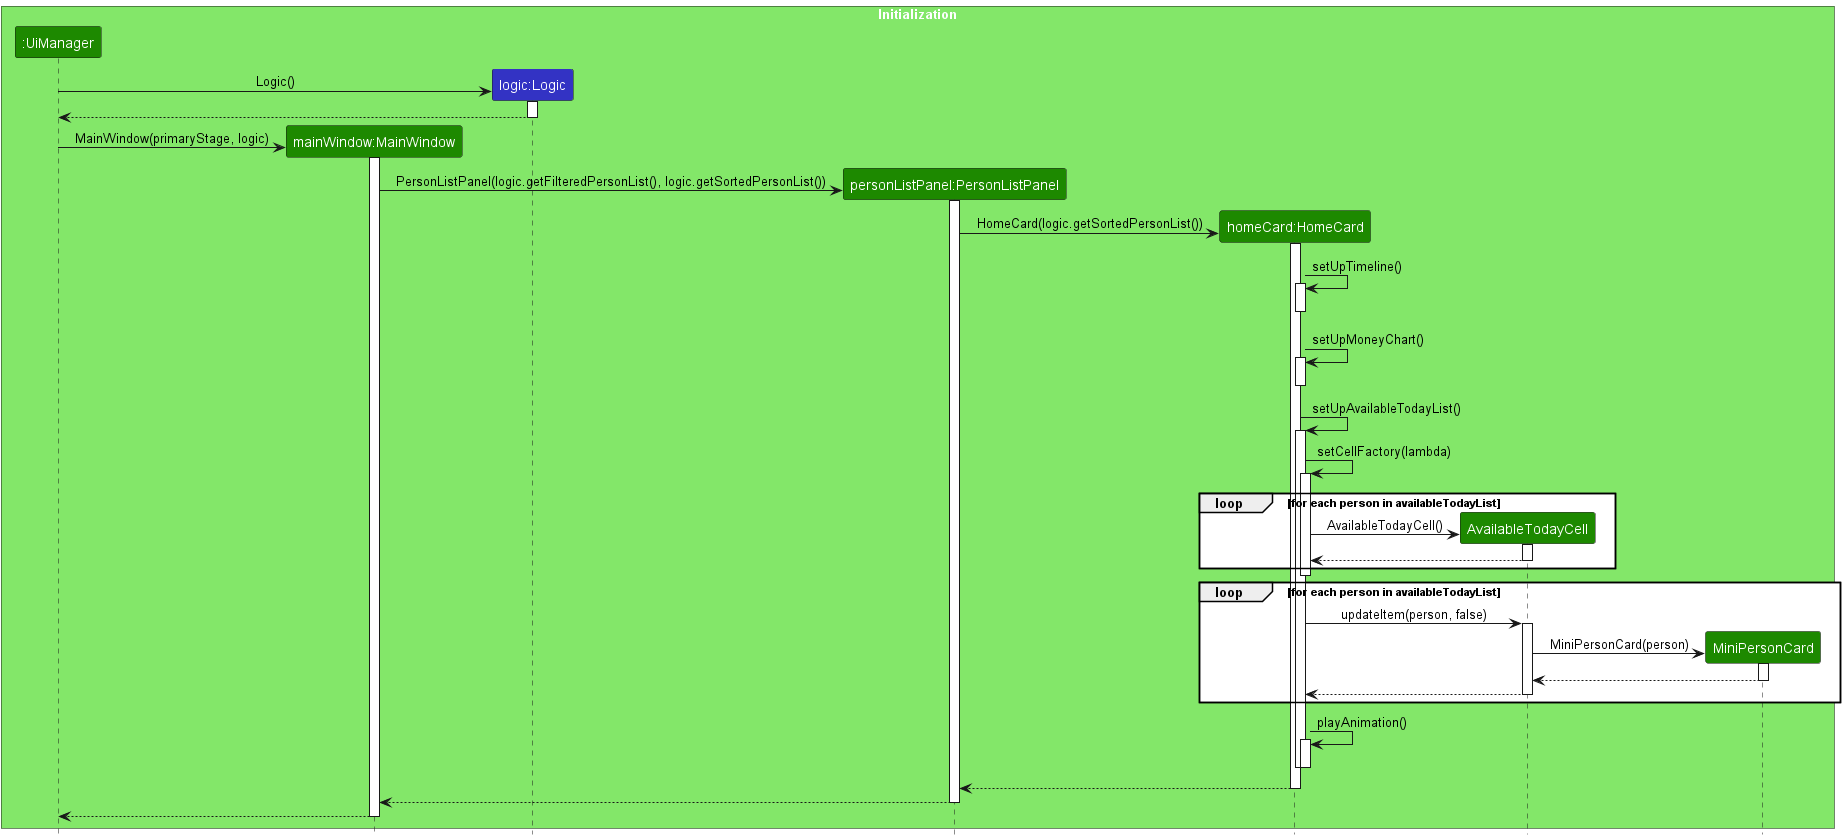

The diagram above was rendered by PlantUML. Its source (embedded in the PNG):
@startuml
!include style.puml
skinparam ArrowFontStyle plain

box "Initialization" UI_COLOR_T1
participant ":UiManager" as UiManager UI_COLOR
participant "mainWindow:MainWindow" as MainWindow UI_COLOR
participant "logic:Logic" as Logic LOGIC_COLOR
participant "personListPanel:PersonListPanel" as PersonListPanel UI_COLOR
participant "homeCard:HomeCard" as HomeCard UI_COLOR
participant AvailableTodayCell UI_COLOR
participant MiniPersonCard UI_COLOR
end box

create Logic
UiManager -> Logic : Logic()
activate Logic
Logic --> UiManager
deactivate Logic

create MainWindow
UiManager -> MainWindow : MainWindow(primaryStage, logic)
activate MainWindow

create PersonListPanel
MainWindow -> PersonListPanel : PersonListPanel(logic.getFilteredPersonList(), logic.getSortedPersonList())
activate PersonListPanel

create HomeCard
PersonListPanel -> HomeCard : HomeCard(logic.getSortedPersonList())
activate HomeCard

box "HomeCard Initialization" UI_COLOR_T1
HomeCard -> HomeCard : setUpTimeline()
activate HomeCard
deactivate HomeCard

HomeCard -> HomeCard : setUpMoneyChart()
activate HomeCard
deactivate HomeCard

HomeCard -> HomeCard : setUpAvailableTodayList()
activate HomeCard
HomeCard -> HomeCard : setCellFactory(lambda)
activate HomeCard
create AvailableTodayCell
loop for each person in availableTodayList
HomeCard -> AvailableTodayCell : AvailableTodayCell()
activate AvailableTodayCell
AvailableTodayCell --> HomeCard
deactivate AvailableTodayCell
end
deactivate HomeCard

loop for each person in availableTodayList
    HomeCard -> AvailableTodayCell : updateItem(person, false)
    activate AvailableTodayCell
    create MiniPersonCard
    AvailableTodayCell -> MiniPersonCard : MiniPersonCard(person)
    activate MiniPersonCard
    MiniPersonCard --> AvailableTodayCell
    deactivate MiniPersonCard
    AvailableTodayCell --> HomeCard
    deactivate AvailableTodayCell
end

HomeCard -> HomeCard : playAnimation()
activate HomeCard
deactivate HomeCard
end box

deactivate HomeCard

HomeCard --> PersonListPanel
deactivate HomeCard

PersonListPanel --> MainWindow
deactivate PersonListPanel

MainWindow --> UiManager
deactivate MainWindow

@enduml